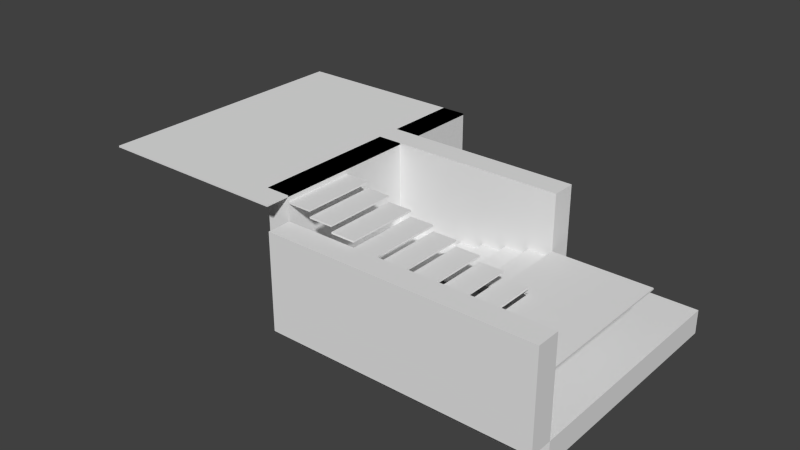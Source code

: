 # Source: Test2.blend  (saved by Blender 2.72.0; exported with 4.5.12 LTS)
import bpy
from mathutils import Matrix  # noqa: F401  (used for matrix-valued properties, if any)

bpy.ops.wm.read_factory_settings(use_empty=True)
scene = bpy.context.scene
scene.name = 'Scene'

# ---- collections
col_collection_1 = bpy.data.collections.new('Collection 1'); scene.collection.children.link(col_collection_1)
col_collection_1.hide_render = True
col_collection_1.hide_viewport = True
col_collection_2 = bpy.data.collections.new('Collection 2'); scene.collection.children.link(col_collection_2)

# ---- materials (node trees are filled in below, after node groups)
mat_material = bpy.data.materials.new('Material')
mat_material.alpha_threshold = 0.0
mat_material.use_transparent_shadow = False
mat_material.roughness = 0.5
mat_material.line_color = (0.0, 0.0, 0.0, 1.0)

# ---- material node trees

# ---- world
world_world = bpy.data.worlds.new('World'); scene.world = world_world
world_world.color = (0.05088, 0.05088, 0.05088)
world_world.use_sun_shadow = False
world_world.sun_shadow_jitter_overblur = 0.0
world_world.cycles.sampling_method = 'MANUAL'
world_world.cycles.sample_map_resolution = 256

# ---- meshes
me_cube_003 = bpy.data.meshes.new('Cube.003')
me_cube_003.from_pydata([(0.0, 2.0, 1.5), (0.0, 2.0, 1.75), (0.0, -1.0, 1.5), (0.0, -1.0, 1.75), (-1.0, 2.0, 1.5), (-1.0, 2.0, 1.75), (-1.0, -1.0, 1.5), (-1.0, -1.0, 1.75), (-1.0, 2.0, 1.75), (-1.0, 2.0, 2.0), (-1.0, -1.0, 1.75), (-1.0, -1.0, 2.0), (-2.0, 2.0, 1.75), (-2.0, 2.0, 2.0), (-2.0, -1.0, 1.75), (-2.0, -1.0, 2.0), (-2.0, 2.0, 2.0), (-2.0, 2.0, 2.25), (-2.0, -1.0, 2.0), (-2.0, -1.0, 2.25), (-3.0, 2.0, 2.0), (-3.0, 2.0, 2.25), (-3.0, -1.0, 2.0), (-3.0, -1.0, 2.25), (-3.0, 2.0, 2.25), (-3.0, 2.0, 2.5), (-3.0, -1.0, 2.25), (-3.0, -1.0, 2.5), (-4.0, 2.0, 2.25), (-4.0, 2.0, 2.5), (-4.0, -1.0, 2.25), (-4.0, -1.0, 2.5), (-4.0, 2.0, 2.5), (-4.0, 2.0, 2.75), (-4.0, -1.0, 2.5), (-4.0, -1.0, 2.75), (-5.0, 2.0, 2.5), (-5.0, 2.0, 2.75), (-5.0, -1.0, 2.5), (-5.0, -1.0, 2.75), (-5.0, 2.0, 2.75), (-5.0, 2.0, 3.0), (-5.0, -1.0, 2.75), (-5.0, -1.0, 3.0), (-6.0, 2.0, 2.75), (-6.0, 2.0, 3.0), (-6.0, -1.0, 2.75), (-6.0, -1.0, 3.0), (-6.0, 2.0, 3.0), (-6.0, 2.0, 3.25), (-6.0, -1.0, 3.0), (-6.0, -1.0, 3.25), (-7.0, 2.0, 3.0), (-7.0, 2.0, 3.25), (-7.0, -1.0, 3.0), (-7.0, -1.0, 3.25), (-7.0, 2.0, 3.25), (-7.0, 2.0, 3.5), (-7.0, -1.0, 3.25), (-7.0, -1.0, 3.5), (-8.0, 2.0, 3.25), (-8.0, 2.0, 3.5), (-8.0, -1.0, 3.25), (-8.0, -1.0, 3.5), (-8.0, 2.0, 3.5), (-8.0, 2.0, 3.75), (-8.0, -1.0, 3.5), (-8.0, -1.0, 3.75), (-9.0, 2.0, 3.5), (-9.0, 2.0, 3.75), (-9.0, -1.0, 3.5), (-9.0, -1.0, 3.75), (-9.0, 2.0, 3.75), (-9.0, 2.0, 4.0), (-9.0, -1.0, 3.75), (-9.0, -1.0, 4.0), (-10.0, 2.0, 3.75), (-10.0, 2.0, 4.0), (-10.0, -1.0, 3.75), (-10.0, -1.0, 4.0), (-7.0, 2.0, 0.25), (-6.0, 2.0, 0.25), (-7.0, 2.0, 0.5), (-6.0, 2.0, 0.5), (-7.0, 5.0, 0.25), (-7.0, 5.0, 0.5), (-6.0, 2.0, 0.25), (-6.0, 2.0, 0.5), (-6.0, 5.0, 0.25), (-6.0, 5.0, 0.5), (-6.0, 2.0, 0.5), (-5.0, 2.0, 0.5), (-6.0, 2.0, 0.75), (-5.0, 2.0, 0.75), (-6.0, 5.0, 0.5), (-6.0, 5.0, 0.75), (-5.0, 2.0, 0.5), (-5.0, 2.0, 0.75), (-5.0, 5.0, 0.5), (-5.0, 5.0, 0.75), (-5.0, 2.0, 0.75), (-4.0, 2.0, 0.75), (-5.0, 2.0, 1.0), (-4.0, 2.0, 1.0), (-5.0, 5.0, 0.75), (-5.0, 5.0, 1.0), (-4.0, 2.0, 0.75), (-4.0, 2.0, 1.0), (-4.0, 5.0, 0.75), (-4.0, 5.0, 1.0), (-4.0, 2.0, 1.0), (-3.0, 2.0, 1.0), (-4.0, 2.0, 1.25), (-3.0, 2.0, 1.25), (-4.0, 5.0, 1.0), (-4.0, 5.0, 1.25), (-3.0, 2.0, 1.0), (-3.0, 2.0, 1.25), (-3.0, 5.0, 1.0), (-3.0, 5.0, 1.25), (-3.0, 2.0, 1.25), (-2.0, 2.0, 1.25), (-3.0, 2.0, 1.5), (-2.0, 2.0, 1.5), (-3.0, 5.0, 1.25), (-3.0, 5.0, 1.5), (-2.0, 2.0, 1.25), (-2.0, 2.0, 1.5), (-2.0, 5.0, 1.25), (-2.0, 5.0, 1.5), (-2.0, 2.0, 1.5), (-1.0, 2.0, 1.5), (-2.0, 2.0, 1.75), (-1.0, 2.0, 1.75), (-2.0, 5.0, 1.5), (-2.0, 5.0, 1.75), (-1.0, 2.0, 1.5), (-1.0, 2.0, 1.75), (-1.0, 5.0, 1.5), (-1.0, 5.0, 1.75), (2.0, 2.0, 1.5), (2.0, 2.0, 1.75), (2.0, 5.0, 1.5), (2.0, 5.0, 1.75), (-1.0, -1.0, 1.5), (-1.0, -1.0, 1.75), (2.0, -1.0, 1.5), (2.0, -1.0, 1.75), (-2.0, 5.0, -2.0), (-2.0, -1.0, -2.0), (-9.0, -1.0, -2.0), (-9.0, 5.0, -2.0), (-2.0, 5.0, -1.0), (-2.0, -1.0, -1.0), (-9.0, -1.0, -1.0), (-9.0, 5.0, -1.0), (-2.0, 6.0, -2.0), (-9.0, 6.0, -2.0), (-2.0, 6.0, -1.0), (-9.0, 6.0, -1.0), (-2.0, 9.0, -2.0), (-9.0, 9.0, -2.0), (-2.0, 9.0, -1.0), (-9.0, 9.0, -1.0), (-2.0, 5.0, 3.0), (-9.0, 5.0, 3.0), (-2.0, 6.0, 3.0), (-9.0, 6.0, 3.0), (-2.0, 5.0, -2.0), (-2.0, -1.0, -2.0), (-2.0, 5.0, -1.0), (-2.0, -1.0, -1.0), (-2.0, 6.0, -2.0), (-2.0, 6.0, -1.0), (-2.0, 9.0, -2.0), (-2.0, 9.0, -1.0), (-2.0, 5.0, 3.0), (-2.0, 6.0, 3.0), (2.0, 5.0, -2.0), (2.0, -1.0, -2.0), (2.0, 5.0, -1.0), (2.0, -1.0, -1.0), (2.0, 6.0, -2.0), (2.0, 6.0, -1.0), (2.0, 9.0, -2.0), (2.0, 9.0, -1.0), (-10.0, -1.0, -2.0), (-10.0, 5.0, -2.0), (-10.0, -1.0, -1.0), (-10.0, 5.0, -1.0), (-10.0, 6.0, -2.0), (-10.0, 6.0, -1.0), (-10.0, 9.0, -2.0), (-10.0, 9.0, -1.0), (-10.0, 5.0, 3.0), (-10.0, 6.0, 3.0), (-9.0, -1.0, 3.0), (-9.0, 5.0, 3.0), (-9.0, 6.0, 3.0), (-9.0, 9.0, 3.0), (-10.0, -1.0, 3.0), (-10.0, 5.0, 3.0), (-10.0, 6.0, 3.0), (-10.0, 9.0, 3.0), (-2.0, -2.0, -2.0), (-9.0, -2.0, -2.0), (-2.0, -2.0, -1.0), (-9.0, -2.0, -1.0), (-10.0, -2.0, -2.0), (-10.0, -2.0, -1.0), (-9.0, -2.0, 3.0), (-10.0, -2.0, 3.0), (-2.0, -2.0, -2.0), (-2.0, -2.0, -1.0), (2.0, -2.0, -2.0), (2.0, -2.0, -1.0), (-2.0, 5.0, 4.0), (-9.0, 5.0, 4.0), (-2.0, 6.0, 4.0), (-9.0, 6.0, 4.0), (-10.0, 5.0, 4.0), (-10.0, 6.0, 4.0), (-9.0, -1.0, 4.0), (-9.0, 5.0, 4.0), (-9.0, 6.0, 4.0), (-9.0, 9.0, 4.0), (-10.0, -1.0, 4.0), (-10.0, 5.0, 4.0), (-10.0, 6.0, 4.0), (-10.0, 9.0, 4.0), (-9.0, -2.0, 4.0), (-10.0, -2.0, 4.0), (-16.0, 5.0, 3.0), (-16.0, 6.0, 3.0), (-16.0, -1.0, 3.0), (-16.0, 5.0, 3.0), (-16.0, 6.0, 3.0), (-16.0, 9.0, 3.0), (-16.0, -2.0, 3.0), (-16.0, 5.0, 4.0), (-16.0, 6.0, 4.0), (-16.0, -1.0, 4.0), (-16.0, 5.0, 4.0), (-16.0, 6.0, 4.0), (-16.0, 9.0, 4.0), (-16.0, -2.0, 4.0), (-17.0, 5.0, 3.0), (-17.0, 6.0, 3.0), (-17.0, -1.0, 3.0), (-17.0, 5.0, 3.0), (-17.0, 6.0, 3.0), (-17.0, 9.0, 3.0), (-17.0, -2.0, 3.0), (-17.0, 5.0, 4.0), (-17.0, 6.0, 4.0), (-17.0, -1.0, 4.0), (-17.0, 5.0, 4.0), (-17.0, 6.0, 4.0), (-17.0, 9.0, 4.0), (-17.0, -2.0, 4.0), (-16.0, 5.0, 3.0), (-16.0, 6.0, 3.0), (-16.0, -1.0, 3.0), (-16.0, 5.0, 3.0), (-16.0, 6.0, 3.0), (-16.0, 9.0, 3.0), (-16.0, -2.0, 3.0), (-17.0, 5.0, 3.0), (-17.0, 6.0, 3.0), (-17.0, -1.0, 3.0), (-17.0, 5.0, 3.0), (-17.0, 6.0, 3.0), (-17.0, 9.0, 3.0), (-17.0, -2.0, 3.0), (-2.0, -1.0, -1.0), (-2.0, -1.0, 3.0), (-2.0, -2.0, -1.0), (-2.0, -2.0, 3.0), (2.0, -1.0, -1.0), (2.0, -1.0, 3.0), (2.0, -2.0, -1.0), (2.0, -2.0, 3.0), (-2.0, -1.0, -1.0), (-2.0, 2.0, -1.0), (-1.0, 2.0, -1.0), (-1.0, -1.0, -1.0), (-2.0, -1.0, -0.75), (-2.0, 2.0, -0.75), (-1.0, 2.0, -0.75), (-1.0, -1.0, -0.75), (-3.0, -1.0, -0.75), (-3.0, 2.0, -0.75), (-2.0, 2.0, -0.75), (-2.0, -1.0, -0.75), (-3.0, -1.0, -0.5), (-3.0, 2.0, -0.5), (-2.0, 2.0, -0.5), (-2.0, -1.0, -0.5), (-4.0, -1.0, -0.5), (-4.0, 2.0, -0.5), (-3.0, 2.0, -0.5), (-3.0, -1.0, -0.5), (-4.0, -1.0, -0.25), (-4.0, 2.0, -0.25), (-3.0, 2.0, -0.25), (-3.0, -1.0, -0.25), (-5.0, -1.0, -0.25), (-5.0, 2.0, -0.25), (-4.0, 2.0, -0.25), (-4.0, -1.0, -0.25), (-5.0, -1.0, 0.0), (-5.0, 2.0, 0.0), (-4.0, 2.0, 0.0), (-4.0, -1.0, 0.0), (-6.0, -1.0, 0.0), (-6.0, 2.0, 0.0), (-5.0, 2.0, 0.0), (-5.0, -1.0, 0.0), (-6.0, -1.0, 0.25), (-6.0, 2.0, 0.25), (-5.0, 2.0, 0.25), (-5.0, -1.0, 0.25), (-7.0, -1.0, 0.25), (-7.0, 2.0, 0.25), (-6.0, 2.0, 0.25), (-6.0, -1.0, 0.25), (-7.0, -1.0, 0.5), (-7.0, 2.0, 0.5), (-6.0, 2.0, 0.5), (-6.0, -1.0, 0.5), (-9.0, -1.0, 0.25), (-9.0, 2.0, 0.25), (-9.0, -1.0, 0.5), (-9.0, 2.0, 0.5), (-7.0, 5.0, 0.25), (-7.0, 5.0, 0.5), (-9.0, 5.0, 0.25), (-9.0, 5.0, 0.5), (-6.0, 2.0, 0.25), (-6.0, 2.0, 0.5), (-2.0, -1.0, -1.0), (-2.0, 2.0, -1.0), (-1.0, 2.0, -1.0), (-1.0, -1.0, -1.0), (-1.0, 2.0, -0.75), (-1.0, -1.0, -0.75), (-2.0, 2.0, -0.75), (-2.0, -1.0, -0.75)], [(347, 346)], [(3, 1, 5, 7), (5, 4, 6, 7), (0, 2, 6, 4), (2, 3, 7, 6), (1, 0, 4, 5), (0, 1, 3, 2), (11, 9, 13, 15), (13, 12, 14, 15), (8, 10, 14, 12), (10, 11, 15, 14), (9, 8, 12, 13), (8, 9, 11, 10), (19, 17, 21, 23), (21, 20, 22, 23), (16, 18, 22, 20), (18, 19, 23, 22), (17, 16, 20, 21), (16, 17, 19, 18), (27, 25, 29, 31), (29, 28, 30, 31), (24, 26, 30, 28), (26, 27, 31, 30), (25, 24, 28, 29), (24, 25, 27, 26), (35, 33, 37, 39), (37, 36, 38, 39), (32, 34, 38, 36), (34, 35, 39, 38), (33, 32, 36, 37), (32, 33, 35, 34), (43, 41, 45, 47), (45, 44, 46, 47), (40, 42, 46, 44), (42, 43, 47, 46), (41, 40, 44, 45), (40, 41, 43, 42), (51, 49, 53, 55), (53, 52, 54, 55), (48, 50, 54, 52), (50, 51, 55, 54), (49, 48, 52, 53), (48, 49, 51, 50), (59, 57, 61, 63), (61, 60, 62, 63), (56, 58, 62, 60), (58, 59, 63, 62), (57, 56, 60, 61), (56, 57, 59, 58), (67, 65, 69, 71), (69, 68, 70, 71), (64, 66, 70, 68), (66, 67, 71, 70), (65, 64, 68, 69), (64, 65, 67, 66), (75, 73, 77, 79), (77, 76, 78, 79), (72, 74, 78, 76), (74, 75, 79, 78), (73, 72, 76, 77), (72, 73, 75, 74), (82, 83, 81, 80), (87, 86, 88, 89), (80, 84, 88, 86), (85, 82, 87, 89), (84, 85, 89, 88), (80, 84, 85, 82), (92, 93, 91, 90), (97, 96, 98, 99), (90, 94, 98, 96), (95, 92, 97, 99), (94, 95, 99, 98), (90, 94, 95, 92), (102, 103, 101, 100), (107, 106, 108, 109), (100, 104, 108, 106), (105, 102, 107, 109), (104, 105, 109, 108), (100, 104, 105, 102), (112, 113, 111, 110), (117, 116, 118, 119), (110, 114, 118, 116), (115, 112, 117, 119), (114, 115, 119, 118), (110, 114, 115, 112), (122, 123, 121, 120), (127, 126, 128, 129), (120, 124, 128, 126), (125, 122, 127, 129), (124, 125, 129, 128), (120, 124, 125, 122), (132, 133, 131, 130), (136, 138, 142, 140), (130, 134, 138, 136), (135, 132, 137, 139), (134, 135, 139, 138), (130, 134, 135, 132), (141, 140, 142, 143), (139, 137, 141, 143), (138, 139, 143, 142), (140, 141, 147, 146), (145, 144, 146, 147), (136, 140, 146, 144), (141, 137, 145, 147), (148, 149, 150, 151), (152, 155, 154, 153), (162, 158, 173, 175), (149, 153, 206, 204), (155, 165, 194, 189), (148, 151, 157, 156), (159, 158, 162, 163), (158, 159, 167, 166), (153, 154, 207, 206), (148, 156, 172, 168), (162, 160, 161, 163), (154, 155, 197, 196), (160, 162, 175, 174), (156, 157, 161, 160), (194, 165, 217, 220), (166, 164, 176, 177), (155, 152, 164, 165), (161, 157, 190, 192), (172, 174, 184, 182), (169, 168, 178, 179), (168, 172, 182, 178), (170, 173, 177, 176), (149, 148, 168, 169), (164, 152, 170, 176), (153, 149, 169, 171), (152, 153, 171, 170), (158, 166, 177, 173), (156, 160, 174, 172), (178, 180, 181, 179), (180, 178, 182, 183), (183, 182, 184, 185), (175, 173, 183, 185), (170, 171, 181, 180), (174, 175, 185, 184), (181, 171, 213, 215), (173, 170, 180, 183), (186, 188, 189, 187), (187, 189, 191, 190), (190, 191, 193, 192), (191, 189, 194, 195), (198, 199, 225, 224), (151, 150, 186, 187), (163, 193, 203, 199), (167, 159, 191, 195), (163, 161, 192, 193), (157, 151, 187, 190), (202, 198, 224, 228), (201, 200, 234, 235), (191, 159, 198, 202), (155, 189, 201, 197), (193, 191, 202, 203), (189, 188, 200, 201), (159, 163, 199, 198), (186, 150, 205, 208), (204, 206, 207, 205), (205, 207, 209, 208), (209, 207, 210, 211), (188, 186, 208, 209), (150, 149, 204, 205), (200, 188, 209, 211), (210, 207, 276, 277), (203, 202, 236, 237), (213, 212, 214, 215), (169, 179, 214, 212), (179, 181, 215, 214), (171, 169, 212, 213), (217, 216, 218, 219), (217, 219, 221, 220), (222, 223, 227, 226), (222, 226, 231, 230), (210, 196, 222, 230), (199, 203, 229, 225), (220, 221, 240, 239), (211, 210, 230, 231), (164, 166, 218, 216), (165, 164, 216, 217), (167, 195, 221, 219), (211, 231, 245, 238), (197, 201, 227, 223), (196, 197, 223, 222), (166, 167, 219, 218), (238, 245, 259, 252), (240, 233, 247, 254), (241, 242, 256, 255), (236, 243, 257, 250), (194, 220, 239, 232), (227, 201, 235, 242), (229, 203, 237, 244), (231, 226, 241, 245), (228, 229, 244, 243), (202, 228, 243, 236), (226, 227, 242, 241), (200, 211, 238, 234), (221, 195, 233, 240), (195, 194, 232, 233), (248, 252, 259, 255), (247, 246, 253, 254), (249, 248, 255, 256), (251, 250, 257, 258), (239, 240, 254, 253), (248, 249, 270, 269), (232, 246, 267, 260), (232, 239, 253, 246), (242, 235, 249, 256), (245, 241, 255, 259), (250, 251, 272, 271), (244, 237, 251, 258), (243, 244, 258, 257), (247, 233, 261, 268), (261, 260, 267, 268), (262, 266, 273, 269), (265, 264, 271, 272), (263, 262, 269, 270), (233, 232, 260, 261), (236, 250, 271, 264), (234, 238, 266, 262), (251, 237, 265, 272), (246, 247, 268, 267), (237, 236, 264, 265), (249, 235, 263, 270), (238, 252, 273, 266), (252, 248, 269, 273), (235, 234, 262, 263), (275, 277, 281, 279), (207, 154, 274, 276), (196, 210, 277, 275), (154, 196, 275, 274), (278, 279, 281, 280), (276, 274, 278, 280), (277, 276, 280, 281), (274, 275, 279, 278), (286, 287, 283, 282), (287, 288, 284, 283), (288, 289, 285, 284), (289, 286, 282, 285), (282, 283, 284, 285), (289, 288, 287, 286), (294, 295, 291, 290), (295, 296, 292, 291), (296, 297, 293, 292), (297, 294, 290, 293), (290, 291, 292, 293), (297, 296, 295, 294), (302, 303, 299, 298), (303, 304, 300, 299), (304, 305, 301, 300), (305, 302, 298, 301), (298, 299, 300, 301), (305, 304, 303, 302), (310, 311, 307, 306), (311, 312, 308, 307), (312, 313, 309, 308), (313, 310, 306, 309), (306, 307, 308, 309), (313, 312, 311, 310), (318, 319, 315, 314), (319, 320, 316, 315), (320, 321, 317, 316), (321, 318, 314, 317), (314, 315, 316, 317), (321, 320, 319, 318), (323, 322, 330, 331), (328, 329, 325, 324), (329, 326, 322, 325), (322, 323, 324, 325), (329, 328, 327, 326), (332, 333, 331, 330), (333, 327, 335, 337), (326, 327, 333, 332), (322, 326, 332, 330), (335, 334, 336, 337), (327, 323, 338, 339), (323, 331, 336, 334), (331, 333, 337, 336), (224, 225, 229, 228), (344, 345, 343, 342), (340, 341, 342, 343)])
_uv = me_cube_003.uv_layers.new(name='UVMap')
_uv.uv.foreach_set('vector', [0.0, 0.5, 0.0, 2.0, -0.5, 2.0, -0.5, 0.5, 0.0, 0.375, 0.0, 0.25, -1.5, 0.25, -1.5, 0.375, 0.0, 0.0, 0.0, -1.5, -0.5, -1.5, -0.5, 0.0, 0.0, 0.25, 0.0, 0.375, -0.5, 0.375, -0.5, 0.25, 0.0, 0.375, 0.0, 0.25, -0.5, 0.25, -0.5, 0.375, 0.0, 0.25, 0.0, 0.375, -1.5, 0.375, -1.5, 0.25, 0.5, 0.5, 0.5, 2.0, 0.0, 2.0, 0.0, 0.5, 0.0, 0.5, 0.0, 0.375, -1.5, 0.375, -1.5, 0.5, 0.5, 0.0, 0.5, -1.5, 0.0, -1.5, 0.0, 0.0, 0.5, 0.375, 0.5, 0.5, 0.0, 0.5, 0.0, 0.375, 0.5, 0.5, 0.5, 0.375, 0.0, 0.375, 0.0, 0.5, 0.0, 0.375, 0.0, 0.5, -1.5, 0.5, -1.5, 0.375, 0.0, 0.5, 0.0, 2.0, -0.5, 2.0, -0.5, 0.5, 0.0, 0.625, 0.0, 0.5, -1.5, 0.5, -1.5, 0.625, 0.0, 0.0, 0.0, -1.5, -0.5, -1.5, -0.5, 0.0, 0.0, 0.5, 0.0, 0.625, -0.5, 0.625, -0.5, 0.5, 0.0, 0.625, 0.0, 0.5, -0.5, 0.5, -0.5, 0.625, 0.0, 0.5, 0.0, 0.625, -1.5, 0.625, -1.5, 0.5, 0.5, 0.5, 0.5, 2.0, 0.0, 2.0, 0.0, 0.5, 0.0, 0.75, 0.0, 0.625, -1.5, 0.625, -1.5, 0.75, 0.5, 0.0, 0.5, -1.5, 0.0, -1.5, 0.0, 0.0, 0.5, 0.625, 0.5, 0.75, 0.0, 0.75, 0.0, 0.625, 0.5, 0.75, 0.5, 0.625, 0.0, 0.625, 0.0, 0.75, 0.0, 0.625, 0.0, 0.75, -1.5, 0.75, -1.5, 0.625, 0.0, 0.5, 0.0, 2.0, -0.5, 2.0, -0.5, 0.5, 0.0, 0.875, 0.0, 0.75, -1.5, 0.75, -1.5, 0.875, 0.0, 0.0, 0.0, -1.5, -0.5, -1.5, -0.5, 0.0, 0.0, 0.75, 0.0, 0.875, -0.5, 0.875, -0.5, 0.75, 0.0, 0.875, 0.0, 0.75, -0.5, 0.75, -0.5, 0.875, 0.0, 0.75, 0.0, 0.875, -1.5, 0.875, -1.5, 0.75, 0.5, 0.5, 0.5, 2.0, 0.0, 2.0, 0.0, 0.5, 0.0, 0.0, 0.0, -0.125, -1.5, -0.125, -1.5, 0.0, 0.5, 0.0, 0.5, -1.5, 0.0, -1.5, 0.0, 0.0, 0.5, 0.875, 0.5, 1.0, 0.0, 1.0, 0.0, 0.875, 0.5, 0.0, 0.5, -0.125, 0.0, -0.125, 0.0, 0.0, 0.0, 0.875, 0.0, 1.0, -1.5, 1.0, -1.5, 0.875, 0.0, 0.5, 0.0, 2.0, -0.5, 2.0, -0.5, 0.5, 0.0, 0.125, 0.0, 0.0, -1.5, 0.0, -1.5, 0.125, 0.0, 0.0, 0.0, -1.5, -0.5, -1.5, -0.5, 0.0, 0.0, 0.0, 0.0, 0.125, -0.5, 0.125, -0.5, 0.0, 0.0, 0.125, 0.0, 0.0, -0.5, 0.0, -0.5, 0.125, 0.0, 0.0, 0.0, 0.125, -1.5, 0.125, -1.5, 0.0, 0.5, 0.5, 0.5, 2.0, 0.0, 2.0, 0.0, 0.5, 0.0, 0.25, 0.0, 0.125, -1.5, 0.125, -1.5, 0.25, 0.5, 0.0, 0.5, -1.5, 0.0, -1.5, 0.0, 0.0, 0.5, 0.125, 0.5, 0.25, 0.0, 0.25, 0.0, 0.125, 0.5, 0.25, 0.5, 0.125, 0.0, 0.125, 0.0, 0.25, 0.0, 0.125, 0.0, 0.25, -1.5, 0.25, -1.5, 0.125, 0.0, 0.5, 0.0, 2.0, -0.5, 2.0, -0.5, 0.5, 0.0, 0.375, 0.0, 0.25, -1.5, 0.25, -1.5, 0.375, 0.0, 0.0, 0.0, -1.5, -0.5, -1.5, -0.5, 0.0, 0.0, 0.25, 0.0, 0.375, -0.5, 0.375, -0.5, 0.25, 0.0, 0.375, 0.0, 0.25, -0.5, 0.25, -0.5, 0.375, 0.0, 0.25, 0.0, 0.375, -1.5, 0.375, -1.5, 0.25, 0.5, 0.5, 0.5, 2.0, 0.0, 2.0, 0.0, 0.5, 0.0, 0.5, 0.0, 0.375, -1.5, 0.375, -1.5, 0.5, 0.5, 0.0, 0.5, -1.5, 0.0, -1.5, 0.0, 0.0, 0.5, 0.375, 0.5, 0.5, 0.0, 0.5, 0.0, 0.375, 0.5, 0.5, 0.5, 0.375, 0.0, 0.375, 0.0, 0.5, 0.0, 0.375, 0.0, 0.5, -1.5, 0.5, -1.5, 0.375, 0.5, 0.75, 1.0, 0.75, 1.0, 0.625, 0.5, 0.625, 0.0, 0.75, 0.0, 0.625, 1.5, 0.625, 1.5, 0.75, 0.5, 0.0, 0.5, 1.5, 1.0, 1.5, 1.0, 0.0, 0.5, 0.5, 0.5, -1.0, 1.0, -1.0, 1.0, 0.5, 0.5, 0.625, 0.5, 0.75, 1.0, 0.75, 1.0, 0.625, 0.0, 0.625, 1.5, 0.625, 1.5, 0.75, 0.0, 0.75, 0.0, 0.875, 0.5, 0.875, 0.5, 0.75, 0.0, 0.75, 0.0, 0.875, 0.0, 0.75, 1.5, 0.75, 1.5, 0.875, 0.0, 0.0, 0.0, 1.5, 0.5, 1.5, 0.5, 0.0, 0.0, 0.5, 0.0, -1.0, 0.5, -1.0, 0.5, 0.5, 0.0, 0.75, 0.0, 0.875, 0.5, 0.875, 0.5, 0.75, 0.0, 0.75, 1.5, 0.75, 1.5, 0.875, 0.0, 0.875, 0.5, 0.0, 1.0, 0.0, 1.0, -0.125, 0.5, -0.125, 0.0, 0.0, 0.0, -0.125, 1.5, -0.125, 1.5, 0.0, 0.5, 0.0, 0.5, 1.5, 1.0, 1.5, 1.0, 0.0, 0.5, 0.5, 0.5, -1.0, 1.0, -1.0, 1.0, 0.5, 0.5, 0.875, 0.5, 1.0, 1.0, 1.0, 1.0, 0.875, 0.0, 0.875, 1.5, 0.875, 1.5, 1.0, 0.0, 1.0, 0.0, 0.125, 0.5, 0.125, 0.5, 0.0, 0.0, 0.0, 0.0, 0.125, 0.0, 0.0, 1.5, 0.0, 1.5, 0.125, 0.0, 0.0, 0.0, 1.5, 0.5, 1.5, 0.5, 0.0, 0.0, 0.5, 0.0, -1.0, 0.5, -1.0, 0.5, 0.5, 0.0, 0.0, 0.0, 0.125, 0.5, 0.125, 0.5, 0.0, 0.0, 0.0, 1.5, 0.0, 1.5, 0.125, 0.0, 0.125, 0.5, 0.25, 1.0, 0.25, 1.0, 0.125, 0.5, 0.125, 0.0, 0.25, 0.0, 0.125, 1.5, 0.125, 1.5, 0.25, 0.5, 0.0, 0.5, 1.5, 1.0, 1.5, 1.0, 0.0, 0.5, 0.5, 0.5, -1.0, 1.0, -1.0, 1.0, 0.5, 0.5, 0.125, 0.5, 0.25, 1.0, 0.25, 1.0, 0.125, 0.0, 0.125, 1.5, 0.125, 1.5, 0.25, 0.0, 0.25, 0.0, 0.375, 0.5, 0.375, 0.5, 0.25, 0.0, 0.25, 0.5, 0.0, 0.5, 1.5, 2.0, 1.5, 2.0, 0.0, 0.0, 0.0, 0.0, 1.5, 0.5, 1.5, 0.5, 0.0, 0.0, 0.5, 0.0, -1.0, 0.5, -1.0, 0.5, 0.5, 0.0, 0.25, 0.0, 0.375, 0.5, 0.375, 0.5, 0.25, 0.0, 0.25, 1.5, 0.25, 1.5, 0.375, 0.0, 0.375, 0.0, 0.375, 0.0, 0.25, 1.5, 0.25, 1.5, 0.375, 0.5, 0.5, 0.5, -1.0, 2.0, -1.0, 2.0, 0.5, 0.5, 0.25, 0.5, 0.375, 2.0, 0.375, 2.0, 0.25, 0.0, 0.25, 0.0, 0.375, -1.5, 0.375, -1.5, 0.25, 0.5, 0.375, 0.5, 0.25, 2.0, 0.25, 2.0, 0.375, 0.5, 0.0, 2.0, 0.0, 2.0, -1.5, 0.5, -1.5, 0.0, 0.0, -1.5, 0.0, -1.5, -1.5, 0.0, -1.5, 0.0, 0.5, 0.0, -2.5, -3.5, -2.5, -3.5, 0.5, 2.384e-07, 0.5, -3.5, 0.5, -3.5, -2.5, -3.576e-07, -2.5, 2.384e-07, 0.5, 2.384e-07, -1.0, 2.384e-07, -1.0, 2.384e-07, 0.5, 0.5, 0.5, 0.5, 1.0, -2.384e-07, 1.0, 0.0, 0.5, 0.5, 0.0, 0.5, 2.0, 0.0, 2.0, 0.0, 0.0, 0.0, 0.5, -3.5, 0.5, -3.5, 1.0, 0.0, 1.0, 0.5, 0.0, 4.0, -2.384e-07, 4.0, 1.5, 0.5, 1.5, 2.384e-07, 2.384e-07, -3.5, 2.384e-07, -3.5, 2.0, 2.384e-07, 2.0, 1.0, 0.5, -2.5, 0.5, -2.5, 2.384e-07, 1.0, -2.384e-07, 0.0, 0.5, 0.0, 1.0, 0.0, 1.0, 0.0, 0.5, 2.384e-07, 9.537e-07, 0.0, -0.5, -3.5, -0.5, -3.5, 9.537e-07, 0.5, 0.0, 3.5, 0.0, 3.5, 2.0, 0.5, 2.0, 0.0, 0.5, 2.384e-07, 0.5, 2.384e-07, 0.5, 0.0, 0.5, 0.0, 0.0, -3.5, 2.384e-07, -3.5, 1.5, 0.0, 1.5, 0.0, 0.0, 0.5, 0.0, 0.5, 0.5, 0.0, 0.5, 2.384e-07, 1.0, 2.384e-07, 0.5, 2.384e-07, 0.5, 2.384e-07, 1.0, 0.5, 0.0, 4.0, 0.0, 4.0, 2.0, 0.5, 2.0, 0.5, 0.5, 0.5, -1.0, 0.0, -1.0, 0.0, 0.5, 0.0, 0.0, 0.0, 1.5, 2.0, 1.5, 2.0, 0.0, 0.0, 0.5, 0.0, 3.5, 2.0, 3.5, 2.0, 0.5, 0.0, 0.5, 0.0, 1.0, 2.0, 1.0, 2.0, 0.5, 0.5, 0.0, 1.0, 2.384e-07, 1.0, 2.0, 0.5, 2.0, 0.0, 0.5, 0.0, 3.5, 0.0, 3.5, 0.0, 0.5, 2.384e-07, 0.5, 2.384e-07, 0.5, 2.384e-07, 0.5, 2.384e-07, 0.5, 1.0, 0.5, 1.0, 0.5, 1.0, 0.5, 1.0, 0.5, 2.384e-07, 0.5, -3.576e-07, -2.5, -3.576e-07, -2.5, 2.384e-07, 0.5, 2.384e-07, 1.0, 2.384e-07, 1.0, 2.384e-07, 1.0, 2.384e-07, 1.0, 0.0, 0.0, 0.0, 1.5, 0.0, 1.5, 0.0, 0.0, 0.5, 0.5, 0.5, 1.0, -2.5, 1.0, -2.5, 0.5, 0.5, 1.0, 0.5, 0.5, 1.0, 0.5, 1.0, 1.0, 1.0, 1.0, 1.0, 0.5, 2.5, 0.5, 2.5, 1.0, 2.384e-07, 0.5, 2.384e-07, -1.0, 2.0, -1.0, 2.0, 0.5, 2.384e-07, 0.5, -3.576e-07, -2.5, 2.0, -2.5, 2.0, 0.5, 0.0, 0.5, 2.384e-07, 1.0, 2.0, 1.0, 2.0, 0.5, 1.0, 0.5, -1.0, 0.5, -1.0, -2.384e-07, 1.0, -4.768e-07, 2.384e-07, 1.0, 2.384e-07, 0.5, 2.0, 0.5, 2.0, 1.0, 0.5, 0.5, 0.5, 1.0, 3.5, 1.0, 3.5, 0.5, 0.5, 0.5, 0.5, 1.0, 1.0, 1.0, 1.0, 0.5, 2.384e-07, 0.5, 0.0, 1.0, 1.5, 1.0, 1.5, 0.5, 0.0, 2.384e-07, -0.5, 0.0, -0.5, 2.0, -9.537e-07, 2.0, 1.0, 2.384e-07, 2.5, 9.537e-07, 2.5, 0.5, 1.0, 0.5, 0.5, 0.5, 0.5, -2.5, 0.0, -2.5, 0.0, 0.5, 0.5, 9.537e-07, 0.0, 9.537e-07, 0.0, 2.0, 0.5, 2.0, 0.5, 2.384e-07, 0.5, -2.0, 0.0, -2.0, 0.0, 2.384e-07, 0.5, 9.537e-07, 0.5, -0.5, 0.0, -0.5, 0.0, 9.537e-07, 0.5, 2.384e-07, 0.5, -0.5, 0.0, -0.5, 0.0, 2.384e-07, 0.0, 2.384e-07, 0.5, 2.384e-07, 0.5, 0.5, 0.0, 0.5, 0.0, 0.5, 0.0, -2.5, -3.0, -2.5, -3.0, 0.5, 0.0, 2.384e-07, 0.5, 2.384e-07, 0.5, 2.0, 0.0, 2.0, 0.5, 0.0, 0.0, 0.0, 0.0, 2.0, 0.5, 2.0, 0.5, 9.537e-07, -1.0, 2.384e-07, -1.0, 2.0, 0.5, 2.0, 0.5, 0.0, -2.5, 0.0, -2.5, 2.0, 0.5, 2.0, 0.0, 2.384e-07, 1.5, 9.537e-07, 1.5, 2.0, -4.768e-07, 2.0, 0.0, 0.5, 0.5, 0.5, 0.5, 0.0, 0.0, 0.0, 0.0, 0.5, -3.576e-07, 1.0, -3.5, 1.0, -3.5, 0.5, 0.5, 0.5, 0.5, 1.0, 0.0, 1.0, 0.0, 0.5, 0.0, 0.0, 0.5, 0.0, 0.5, 2.0, 0.0, 2.0, 0.5, 0.0, 0.5, -0.5, 0.0, -0.5, 2.384e-07, 0.0, 0.5, 0.5, 4.0, 0.5, 4.0, 0.0, 0.5, 0.0, 0.5, 0.0, 0.5, -2.0, 2.384e-07, -2.0, -2.384e-07, 0.0, 0.5, 0.0, 0.5, -2.0, 4.0, -2.0, 4.0, 0.0, 0.0, 0.5, 0.0, -1.0, -3.0, -1.0, -3.0, 0.5, 1.0, 1.0, 1.0, 0.5, 3.0, 0.5, 3.0, 1.0, 0.0, 0.5, 2.0, 0.5, 2.0, 0.0, 0.0, 0.0, 0.5, 0.5, 0.5, 1.0, -4.768e-07, 1.0, 0.0, 0.5, 0.5, 0.0, 0.5, -0.5, 0.0, -0.5, -2.384e-07, -3.576e-07, 0.5, 0.5, 4.0, 0.5, 4.0, 1.0, 0.5, 1.0, 0.5, 0.5, 0.5, 1.0, 0.0, 1.0, 0.0, 0.5, 0.5, 0.5, 0.5, 3.5, 0.0, 3.5, 0.0, 0.5, 0.5, 0.5, 0.0, 0.5, 0.0, -4.768e-07, 0.5, -4.768e-07, 1.0, 0.0, 1.5, 0.0, 1.5, 0.5, 1.0, 0.5, 0.5, 9.537e-07, 0.0, 9.537e-07, 0.0, 0.5, 0.5, 0.5, 0.0, 0.5, 0.0, 1.0, -3.0, 1.0, -3.0, 0.5, 0.0, 0.0, 0.5, 0.0, 0.5, 0.5, 0.0, 0.5, 0.5, 0.0, 1.0, 2.384e-07, 1.0, 0.5, 0.5, 0.5, 0.5, 0.0, 4.0, 0.0, 4.0, 0.5, 0.5, 0.5, 0.5, 2.384e-07, 0.0, 2.384e-07, 0.0, 0.5, 0.5, 0.5, 0.0, 0.0, 0.0, 0.5, -3.0, 0.5, -3.0, 0.0, 0.5, 0.0, 0.0, 0.0, 0.0, 0.5, 0.5, 0.5, 0.5, 0.0, 3.5, 0.0, 3.5, 0.5, 0.5, 0.5, 2.384e-07, 2.384e-07, -3.5, 2.384e-07, -3.5, 0.5, 2.384e-07, 0.5, 0.0, 0.0, 0.0, 0.5, -0.5, 0.5, -0.5, 0.0, 0.0, 0.5, 0.0, 2.384e-07, -0.5, 2.384e-07, -0.5, 0.5, 0.0, 0.5, 0.0, 3.5, -0.5, 3.5, -0.5, 0.5, 0.0, 2.384e-07, 0.0, 0.5, -0.5, 0.5, -0.5, 2.384e-07, 0.0, 0.0, 0.0, 0.5, -3.0, 0.5, -3.0, 0.0, 0.0, 0.5, 0.0, 0.0, -3.0, 0.0, -3.0, 0.5, 0.0, 0.5, 0.0, 9.537e-07, -3.0, 9.537e-07, -3.0, 0.5, 0.0, 1.0, 0.0, 1.5, -3.0, 1.5, -3.0, 1.0, 0.0, 1.0, 0.0, 2.5, -3.0, 2.5, -3.0, 1.0, 0.0, 2.384e-07, 0.0, 0.5, -3.0, 0.5, -3.0, 2.384e-07, 0.0, 0.5, 0.0, 3.5, -3.0, 3.5, -3.0, 0.5, 0.0, 0.5, 0.0, -2.384e-07, -3.0, -2.384e-07, -3.0, 0.5, 0.0, 0.5, 0.0, 2.384e-07, -3.0, 2.384e-07, -3.0, 0.5, 0.0, 1.0, 0.0, 0.5, -3.0, 0.5, -3.0, 1.0, 0.5, 0.0, -2.384e-07, 0.0, -4.768e-07, 0.5, 0.5, 0.5, 1.0, 2.384e-07, 0.5, 0.0, 0.5, 0.5, 1.0, 0.5, 0.5, 0.0, -2.5, 0.0, -2.5, 0.5, 0.5, 0.5, 0.5, 9.537e-07, -1.0, 2.384e-07, -1.0, 0.5, 0.5, 0.5, 0.0, 0.5, 0.0, 1.0, -0.5, 1.0, -0.5, 0.5, 0.5, 0.5, 0.5, 3.5, 0.5, 3.5, 0.5, 0.5, 0.0, 0.5, -0.5, 0.5, -0.5, 0.5, 0.0, 0.5, 0.0, 0.0, 0.0, 0.5, -0.5, 0.5, -0.5, 0.0, 0.0, 0.5, 0.0, 0.0, -0.5, 0.0, -0.5, 0.5, 0.0, 1.0, 0.0, 1.5, -0.5, 1.5, -0.5, 1.0, 0.5, 1.0, 0.5, 2.5, 0.5, 2.5, 0.5, 1.0, 0.0, 0.5, 0.0, 9.537e-07, -0.5, 9.537e-07, -0.5, 0.5, 0.0, 1.0, 0.0, 2.5, -0.5, 2.5, -0.5, 1.0, 0.5, 1.0, 1.0, 1.0, 1.0, 1.0, 0.5, 1.0, 0.0, 1.0, 0.0, 0.5, -0.5, 0.5, -0.5, 1.0, 0.0, 0.5, 0.0, -2.384e-07, -0.5, -2.384e-07, -0.5, 0.5, 0.0, 0.5, 0.0, -1.0, -0.5, -1.0, -0.5, 0.5, 0.0, 0.5, 0.0, -2.5, -0.5, -2.5, -0.5, 0.5, 0.0, 1.0, 0.0, 0.5, 0.0, 0.5, 0.0, 1.0, 0.0, 1.0, -0.5, 1.0, -0.5, 1.0, 0.0, 1.0, 0.0, 0.5, 0.0, -2.384e-07, 0.0, -2.384e-07, 0.0, 0.5, 0.5, 0.5, 1.0, 0.5, 1.0, 0.5, 0.5, 0.5, 0.5, 0.5, 0.5, 1.0, 0.5, 1.0, 0.5, 0.5, 0.0, 0.5, 0.0, -1.0, 0.0, -1.0, 0.0, 0.5, 0.5, 0.5, 1.0, 0.5, 1.0, 0.5, 0.5, 0.5, 0.0, 1.0, -0.5, 1.0, -0.5, 1.0, 0.0, 1.0, 0.5, 1.0, 0.5, 1.5, 0.5, 1.5, 0.5, 1.0, 0.0, 0.5, 0.0, -2.5, 0.0, -2.5, 0.0, 0.5, 0.0, 0.5, 0.0, -2.384e-07, 2.0, -2.384e-07, 2.0, 0.5, 0.5, 2.384e-07, 0.5, 0.5, 4.0, 0.5, 4.0, 2.384e-07, 0.5, 0.5, 0.5, -2.384e-07, 4.0, -2.384e-07, 4.0, 0.5, 0.5, 0.0, 0.5, 2.0, 4.0, 2.0, 4.0, 0.0, 0.5, 0.0, 0.5, 2.0, -2.384e-07, 2.0, 2.384e-07, 0.0, 0.0, 2.384e-07, 0.0, 0.5, 2.0, 0.5, 2.0, 2.384e-07, 0.0, 0.0, 0.0, -2.0, 2.0, -2.0, 2.0, 0.0, 0.0, 0.0, 0.0, 2.0, 2.0, 2.0, 2.0, 0.0, 0.5, 0.125, 2.0, 0.125, 2.0, 0.0, 0.5, 0.0, 0.0, 0.125, 0.5, 0.125, 0.5, 0.0, 0.0, 0.0, 0.0, 0.125, -1.5, 0.125, -1.5, 0.0, 0.0, 0.0, 0.5, 0.125, 0.0, 0.125, 0.0, 0.0, 0.5, 0.0, 0.0, 0.5, 0.0, 2.0, 0.5, 2.0, 0.5, 0.5, 0.5, 0.5, 0.5, 2.0, 0.0, 2.0, 0.0, 0.5, 0.5, 0.25, 2.0, 0.25, 2.0, 0.125, 0.5, 0.125, 0.5, 0.25, 1.0, 0.25, 1.0, 0.125, 0.5, 0.125, 0.0, 0.25, -1.5, 0.25, -1.5, 0.125, 0.0, 0.125, 0.0, 0.25, -0.5, 0.25, -0.5, 0.125, 0.0, 0.125, 0.5, 0.5, 0.5, 2.0, 1.0, 2.0, 1.0, 0.5, 0.0, 0.5, 0.0, 2.0, -0.5, 2.0, -0.5, 0.5, 0.5, 0.375, 2.0, 0.375, 2.0, 0.25, 0.5, 0.25, 0.0, 0.375, 0.5, 0.375, 0.5, 0.25, 0.0, 0.25, 0.0, 0.375, -1.5, 0.375, -1.5, 0.25, 0.0, 0.25, 0.5, 0.375, 0.0, 0.375, 0.0, 0.25, 0.5, 0.25, 0.0, 0.5, 0.0, 2.0, 0.5, 2.0, 0.5, 0.5, 0.5, 0.5, 0.5, 2.0, 0.0, 2.0, 0.0, 0.5, 0.5, 0.5, 2.0, 0.5, 2.0, 0.375, 0.5, 0.375, 0.5, 0.5, 1.0, 0.5, 1.0, 0.375, 0.5, 0.375, 0.0, 0.5, -1.5, 0.5, -1.5, 0.375, 0.0, 0.375, 0.0, 0.5, -0.5, 0.5, -0.5, 0.375, 0.0, 0.375, 0.5, 0.5, 0.5, 2.0, 1.0, 2.0, 1.0, 0.5, 0.0, 0.5, 0.0, 2.0, -0.5, 2.0, -0.5, 0.5, 0.5, 0.625, 2.0, 0.625, 2.0, 0.5, 0.5, 0.5, 0.0, 0.625, 0.5, 0.625, 0.5, 0.5, 0.0, 0.5, 0.0, 0.625, -1.5, 0.625, -1.5, 0.5, 0.0, 0.5, 0.5, 0.625, 0.0, 0.625, 0.0, 0.5, 0.5, 0.5, 0.0, 0.5, 0.0, 2.0, 0.5, 2.0, 0.5, 0.5, 0.5, 0.5, 0.5, 2.0, 0.0, 2.0, 0.0, 0.5, 0.5, 0.0, 0.5, -1.5, -0.5, -1.5, -0.5, 0.0, 0.0, 0.75, -1.5, 0.75, -1.5, 0.625, 0.0, 0.625, 0.0, 0.75, -0.5, 0.75, -0.5, 0.625, 0.0, 0.625, 0.5, 0.5, 0.5, 2.0, 1.0, 2.0, 1.0, 0.5, 0.0, 0.5, 0.0, 2.0, -0.5, 2.0, -0.5, 0.5, 0.5, 0.75, 2.0, 0.75, 2.0, 0.625, 0.5, 0.625, 0.5, 0.0, 1.5, 0.0, 1.5, 1.5, 0.5, 1.5, 0.5, 0.5, 0.5, 2.0, -0.5, 2.0, -0.5, 0.5, 0.5, 0.625, 0.5, 0.75, -0.5, 0.75, -0.5, 0.625, 0.5, 0.75, 0.5, 0.625, -0.5, 0.625, -0.5, 0.75, 0.5, 0.75, 0.5, 0.625, 1.0, 0.625, 1.0, 0.75, 0.5, 0.0, -0.5, 0.0, -0.5, 1.5, 0.5, 1.5, 0.0, 0.625, 0.0, 0.75, 1.5, 0.75, 1.5, 0.625, 0.5, 1.0, 0.5, 2.5, 0.0, 2.5, 0.0, 1.0, 0.0, 0.125, -1.5, 0.125, -1.5, 0.0, 0.0, 0.0, 0.0, 0.5, 0.0, 2.0, 0.5, 2.0, 0.5, 0.5])
me_cube_003.materials.append(mat_material)
me_cube_003.use_remesh_preserve_volume = False
me_cube_003.use_remesh_preserve_attributes = False
me_cube_003.use_mirror_vertex_groups = False
me_cube_003.update()
me_cube_036 = bpy.data.meshes.new('Cube.036')
me_cube_036.from_pydata([(-8.0, 2.0, 3.688), (-8.0, 2.0, 3.75), (-8.0, -1.0, 3.688), (-8.0, -1.0, 3.75), (-9.0, 2.0, 3.688), (-9.0, 2.0, 3.75), (-9.0, -1.0, 3.688), (-9.0, -1.0, 3.75)], [], [(3, 1, 5, 7), (5, 4, 6, 7), (0, 2, 6, 4), (2, 3, 7, 6), (1, 0, 4, 5), (0, 1, 3, 2)])
me_cube_036.materials.append(mat_material)
me_cube_036.use_remesh_preserve_volume = False
me_cube_036.use_remesh_preserve_attributes = False
me_cube_036.use_mirror_vertex_groups = False
me_cube_036.update()
me_cube_035 = bpy.data.meshes.new('Cube.035')
me_cube_035.from_pydata([(-7.0, 2.0, 3.438), (-7.0, 2.0, 3.5), (-7.0, -1.0, 3.438), (-7.0, -1.0, 3.5), (-8.0, 2.0, 3.438), (-8.0, 2.0, 3.5), (-8.0, -1.0, 3.438), (-8.0, -1.0, 3.5)], [], [(3, 1, 5, 7), (5, 4, 6, 7), (0, 2, 6, 4), (2, 3, 7, 6), (1, 0, 4, 5), (0, 1, 3, 2)])
me_cube_035.materials.append(mat_material)
me_cube_035.use_remesh_preserve_volume = False
me_cube_035.use_remesh_preserve_attributes = False
me_cube_035.use_mirror_vertex_groups = False
me_cube_035.update()
me_cube_034 = bpy.data.meshes.new('Cube.034')
me_cube_034.from_pydata([(-6.0, 2.0, 3.18), (-6.0, 2.0, 3.25), (-6.0, -1.0, 3.18), (-6.0, -1.0, 3.25), (-7.0, 2.0, 3.18), (-7.0, 2.0, 3.25), (-7.0, -1.0, 3.18), (-7.0, -1.0, 3.25)], [], [(3, 1, 5, 7), (5, 4, 6, 7), (0, 2, 6, 4), (2, 3, 7, 6), (1, 0, 4, 5), (0, 1, 3, 2)])
me_cube_034.materials.append(mat_material)
me_cube_034.use_remesh_preserve_volume = False
me_cube_034.use_remesh_preserve_attributes = False
me_cube_034.use_mirror_vertex_groups = False
me_cube_034.update()
me_cube_033 = bpy.data.meshes.new('Cube.033')
me_cube_033.from_pydata([(-5.0, 2.0, 2.93), (-5.0, 2.0, 3.0), (-5.0, -1.0, 2.93), (-5.0, -1.0, 3.0), (-6.0, 2.0, 2.93), (-6.0, 2.0, 3.0), (-6.0, -1.0, 2.93), (-6.0, -1.0, 3.0)], [], [(3, 1, 5, 7), (5, 4, 6, 7), (0, 2, 6, 4), (2, 3, 7, 6), (1, 0, 4, 5), (0, 1, 3, 2)])
me_cube_033.materials.append(mat_material)
me_cube_033.use_remesh_preserve_volume = False
me_cube_033.use_remesh_preserve_attributes = False
me_cube_033.use_mirror_vertex_groups = False
me_cube_033.update()
me_cube_032 = bpy.data.meshes.new('Cube.032')
me_cube_032.from_pydata([(-4.0, 2.0, 2.68), (-4.0, 2.0, 2.75), (-4.0, -1.0, 2.68), (-4.0, -1.0, 2.75), (-5.0, 2.0, 2.68), (-5.0, 2.0, 2.75), (-5.0, -1.0, 2.68), (-5.0, -1.0, 2.75)], [], [(3, 1, 5, 7), (5, 4, 6, 7), (0, 2, 6, 4), (2, 3, 7, 6), (1, 0, 4, 5), (0, 1, 3, 2)])
me_cube_032.materials.append(mat_material)
me_cube_032.use_remesh_preserve_volume = False
me_cube_032.use_remesh_preserve_attributes = False
me_cube_032.use_mirror_vertex_groups = False
me_cube_032.update()
me_cube_031 = bpy.data.meshes.new('Cube.031')
me_cube_031.from_pydata([(-3.0, 2.0, 2.423), (-3.0, 2.0, 2.5), (-3.0, -1.0, 2.423), (-3.0, -1.0, 2.5), (-4.0, 2.0, 2.423), (-4.0, 2.0, 2.5), (-4.0, -1.0, 2.423), (-4.0, -1.0, 2.5)], [], [(3, 1, 5, 7), (5, 4, 6, 7), (0, 2, 6, 4), (2, 3, 7, 6), (1, 0, 4, 5), (0, 1, 3, 2)])
me_cube_031.materials.append(mat_material)
me_cube_031.use_remesh_preserve_volume = False
me_cube_031.use_remesh_preserve_attributes = False
me_cube_031.use_mirror_vertex_groups = False
me_cube_031.update()
me_cube_030 = bpy.data.meshes.new('Cube.030')
me_cube_030.from_pydata([(-2.0, 2.0, 2.188), (-2.0, 2.0, 2.25), (-2.0, -1.0, 2.188), (-2.0, -1.0, 2.25), (-3.0, 2.0, 2.188), (-3.0, 2.0, 2.25), (-3.0, -1.0, 2.188), (-3.0, -1.0, 2.25)], [], [(3, 1, 5, 7), (5, 4, 6, 7), (0, 2, 6, 4), (2, 3, 7, 6), (1, 0, 4, 5), (0, 1, 3, 2)])
me_cube_030.materials.append(mat_material)
me_cube_030.use_remesh_preserve_volume = False
me_cube_030.use_remesh_preserve_attributes = False
me_cube_030.use_mirror_vertex_groups = False
me_cube_030.update()
me_cube_029 = bpy.data.meshes.new('Cube.029')
me_cube_029.from_pydata([(-1.0, 2.0, 1.923), (-1.0, 2.0, 2.0), (-1.0, -1.0, 1.923), (-1.0, -1.0, 2.0), (-2.0, 2.0, 1.923), (-2.0, 2.0, 2.0), (-2.0, -1.0, 1.923), (-2.0, -1.0, 2.0)], [], [(3, 1, 5, 7), (5, 4, 6, 7), (0, 2, 6, 4), (2, 3, 7, 6), (1, 0, 4, 5), (0, 1, 3, 2)])
me_cube_029.materials.append(mat_material)
me_cube_029.use_remesh_preserve_volume = False
me_cube_029.use_remesh_preserve_attributes = False
me_cube_029.use_mirror_vertex_groups = False
me_cube_029.update()
me_cube_028 = bpy.data.meshes.new('Cube.028')
me_cube_028.from_pydata([], [], [])
me_cube_028.materials.append(mat_material)
me_cube_028.use_remesh_preserve_volume = False
me_cube_028.use_remesh_preserve_attributes = False
me_cube_028.use_mirror_vertex_groups = False
me_cube_028.update()
me_cube_027 = bpy.data.meshes.new('Cube.027')
me_cube_027.from_pydata([(-1.0, 5.0, 1.688), (-1.0, 5.0, 1.75), (2.0, 5.0, 1.688), (2.0, 5.0, 1.75), (-1.0, -1.0, 1.688), (-1.0, -1.0, 1.75), (2.0, -1.0, 1.688), (2.0, -1.0, 1.75)], [], [(0, 1, 3, 2), (5, 4, 6, 7), (0, 4, 5, 1), (0, 2, 6, 4), (2, 3, 7, 6), (3, 1, 5, 7)])
me_cube_027.materials.append(mat_material)
me_cube_027.use_remesh_preserve_volume = False
me_cube_027.use_remesh_preserve_attributes = False
me_cube_027.use_mirror_vertex_groups = False
me_cube_027.update()
me_cube_026 = bpy.data.meshes.new('Cube.026')
me_cube_026.from_pydata([(-3.0, 2.0, 1.5), (-3.0, 5.0, 1.415), (-3.0, 5.0, 1.5), (-2.0, 2.0, 1.415), (-2.0, 5.0, 1.415), (-2.0, 5.0, 1.5), (-3.0, 2.0, 1.415), (-2.0, 2.0, 1.5)], [], [(5, 7, 0, 2), (3, 6, 0, 7), (2, 1, 6, 0), (1, 2, 5, 4), (5, 4, 3, 7), (3, 4, 1, 6)])
me_cube_026.materials.append(mat_material)
me_cube_026.use_remesh_preserve_volume = False
me_cube_026.use_remesh_preserve_attributes = False
me_cube_026.use_mirror_vertex_groups = False
me_cube_026.update()
me_cube_025 = bpy.data.meshes.new('Cube.025')
me_cube_025.from_pydata([(-4.0, 2.0, 1.173), (-4.0, 2.0, 1.25), (-4.0, 5.0, 1.173), (-4.0, 5.0, 1.25), (-3.0, 2.0, 1.173), (-3.0, 2.0, 1.25), (-3.0, 5.0, 1.173), (-3.0, 5.0, 1.25)], [], [(5, 4, 6, 7), (0, 2, 6, 4), (3, 1, 5, 7), (2, 3, 7, 6), (0, 2, 3, 1), (0, 1, 5, 4)])
me_cube_025.materials.append(mat_material)
me_cube_025.use_remesh_preserve_volume = False
me_cube_025.use_remesh_preserve_attributes = False
me_cube_025.use_mirror_vertex_groups = False
me_cube_025.update()
me_cube_024 = bpy.data.meshes.new('Cube.024')
me_cube_024.from_pydata([(-5.0, 2.0, 1.0), (-5.0, 5.0, 0.9376), (-5.0, 5.0, 1.0), (-4.0, 2.0, 0.9376), (-4.0, 2.0, 1.0), (-4.0, 5.0, 0.9376), (-4.0, 5.0, 1.0), (-5.0, 2.0, 0.9376)], [], [(4, 3, 5, 6), (2, 0, 4, 6), (1, 2, 6, 5), (7, 3, 4, 0), (2, 1, 7, 0), (3, 7, 1, 5)])
me_cube_024.materials.append(mat_material)
me_cube_024.use_remesh_preserve_volume = False
me_cube_024.use_remesh_preserve_attributes = False
me_cube_024.use_mirror_vertex_groups = False
me_cube_024.update()
me_cube_023 = bpy.data.meshes.new('Cube.023')
me_cube_023.from_pydata([(-6.0, 2.0, 0.6951), (-6.0, 2.0, 0.75), (-6.0, 5.0, 0.6951), (-6.0, 5.0, 0.75), (-5.0, 2.0, 0.6951), (-5.0, 2.0, 0.75), (-5.0, 5.0, 0.6951), (-5.0, 5.0, 0.75)], [], [(5, 4, 6, 7), (0, 2, 6, 4), (3, 1, 5, 7), (2, 3, 7, 6), (0, 2, 3, 1), (0, 1, 5, 4)])
me_cube_023.materials.append(mat_material)
me_cube_023.use_remesh_preserve_volume = False
me_cube_023.use_remesh_preserve_attributes = False
me_cube_023.use_mirror_vertex_groups = False
me_cube_023.update()
me_cube_022 = bpy.data.meshes.new('Cube.022')
me_cube_022.from_pydata([(-7.0, 2.0, 0.4376), (-7.0, 2.0, 0.5), (-7.0, 5.0, 0.4376), (-7.0, 5.0, 0.5), (-6.0, 2.0, 0.4376), (-6.0, 2.0, 0.5), (-6.0, 5.0, 0.4376), (-6.0, 5.0, 0.5)], [], [(5, 4, 6, 7), (0, 2, 6, 4), (3, 1, 5, 7), (2, 3, 7, 6), (0, 2, 3, 1), (0, 1, 5, 4)])
me_cube_022.materials.append(mat_material)
me_cube_022.use_remesh_preserve_volume = False
me_cube_022.use_remesh_preserve_attributes = False
me_cube_022.use_mirror_vertex_groups = False
me_cube_022.update()
me_cube_021 = bpy.data.meshes.new('Cube.021')
me_cube_021.from_pydata([(-2.0, 2.0, 1.688), (-2.0, 2.0, 1.75), (-2.0, 5.0, 1.688), (-2.0, 5.0, 1.75), (-1.0, 2.0, 1.688), (-1.0, 2.0, 1.75), (-1.0, 5.0, 1.688), (-1.0, 5.0, 1.75)], [], [(5, 4, 6, 7), (0, 2, 6, 4), (3, 1, 5, 7), (2, 3, 7, 6), (0, 2, 3, 1)])
me_cube_021.materials.append(mat_material)
me_cube_021.use_remesh_preserve_volume = False
me_cube_021.use_remesh_preserve_attributes = False
me_cube_021.use_mirror_vertex_groups = False
me_cube_021.update()
me_cube_020 = bpy.data.meshes.new('Cube.020')
me_cube_020.from_pydata([(-7.0, 5.0, 0.4301), (-7.0, 5.0, 0.5), (-7.0, -1.0, 0.4301), (-7.0, -1.0, 0.5), (-9.0, -1.0, 0.4301), (-9.0, -1.0, 0.5), (-9.0, 5.0, 0.4301), (-9.0, 5.0, 0.5)], [], [(2, 3, 5, 4), (2, 4, 6, 0), (7, 6, 4, 5), (0, 6, 7, 1), (1, 3, 2, 0), (5, 3, 1, 7)])
me_cube_020.materials.append(mat_material)
me_cube_020.use_remesh_preserve_volume = False
me_cube_020.use_remesh_preserve_attributes = False
me_cube_020.use_mirror_vertex_groups = False
me_cube_020.update()
me_cube_019 = bpy.data.meshes.new('Cube.019')
me_cube_019.from_pydata([(-6.0, -1.0, 0.2026), (-6.0, 2.0, 0.2026), (-5.0, 2.0, 0.2026), (-5.0, -1.0, 0.2026), (-5.0, 2.0, 0.25), (-5.0, -1.0, 0.25), (-6.0, 2.0, 0.25), (-6.0, -1.0, 0.25)], [], [(4, 5, 3, 2), (0, 1, 2, 3), (3, 5, 7, 0), (6, 7, 5, 4), (1, 0, 7, 6), (4, 2, 1, 6)])
me_cube_019.materials.append(mat_material)
me_cube_019.use_remesh_preserve_volume = False
me_cube_019.use_remesh_preserve_attributes = False
me_cube_019.use_mirror_vertex_groups = False
me_cube_019.update()
me_cube_018 = bpy.data.meshes.new('Cube.018')
me_cube_018.from_pydata([(-5.0, -1.0, -0.06239), (-5.0, 2.0, -0.06239), (-4.0, 2.0, -0.06239), (-4.0, -1.0, -0.06239), (-4.0, 2.0, 0.0), (-4.0, -1.0, 0.0), (-5.0, 2.0, 0.0), (-5.0, -1.0, 0.0)], [], [(4, 5, 3, 2), (0, 1, 2, 3), (3, 5, 7, 0), (6, 7, 5, 4), (1, 0, 7, 6), (4, 2, 1, 6)])
me_cube_018.materials.append(mat_material)
me_cube_018.use_remesh_preserve_volume = False
me_cube_018.use_remesh_preserve_attributes = False
me_cube_018.use_mirror_vertex_groups = False
me_cube_018.update()
me_cube_017 = bpy.data.meshes.new('Cube.017')
me_cube_017.from_pydata([(-4.0, -1.0, -0.3199), (-4.0, 2.0, -0.3199), (-3.0, 2.0, -0.3199), (-3.0, -1.0, -0.3199), (-3.0, 2.0, -0.25), (-3.0, -1.0, -0.25), (-4.0, 2.0, -0.25), (-4.0, -1.0, -0.25)], [], [(4, 5, 3, 2), (0, 1, 2, 3), (3, 5, 7, 0), (6, 7, 5, 4), (1, 0, 7, 6), (4, 2, 1, 6)])
me_cube_017.materials.append(mat_material)
me_cube_017.use_remesh_preserve_volume = False
me_cube_017.use_remesh_preserve_attributes = False
me_cube_017.use_mirror_vertex_groups = False
me_cube_017.update()
me_cube_016 = bpy.data.meshes.new('Cube.016')
me_cube_016.from_pydata([(-3.0, -1.0, -0.5624), (-3.0, 2.0, -0.5624), (-2.0, 2.0, -0.5624), (-2.0, -1.0, -0.5624), (-2.0, 2.0, -0.5), (-2.0, -1.0, -0.5), (-3.0, 2.0, -0.5), (-3.0, -1.0, -0.5)], [], [(4, 5, 3, 2), (0, 1, 2, 3), (3, 5, 7, 0), (6, 7, 5, 4), (1, 0, 7, 6), (4, 2, 1, 6)])
me_cube_016.materials.append(mat_material)
me_cube_016.use_remesh_preserve_volume = False
me_cube_016.use_remesh_preserve_attributes = False
me_cube_016.use_mirror_vertex_groups = False
me_cube_016.update()
me_cube_015 = bpy.data.meshes.new('Cube.015')
me_cube_015.from_pydata([(-2.0, -1.0, -0.8124), (-2.0, 2.0, -0.8124), (-1.0, 2.0, -0.8124), (-1.0, -1.0, -0.8124), (-1.0, 2.0, -0.75), (-1.0, -1.0, -0.75), (-2.0, 2.0, -0.75), (-2.0, -1.0, -0.75)], [], [(4, 5, 3, 2), (0, 1, 2, 3), (6, 7, 5, 4), (1, 0, 7, 6), (4, 2, 1, 6)])
me_cube_015.materials.append(mat_material)
me_cube_015.use_remesh_preserve_volume = False
me_cube_015.use_remesh_preserve_attributes = False
me_cube_015.use_mirror_vertex_groups = False
me_cube_015.update()
me_cube_014 = bpy.data.meshes.new('Cube.014')
me_cube_014.from_pydata([(-7.0, -1.0, 0.4301), (-7.0, 2.0, 0.4301), (-6.0, 2.0, 0.4301), (-6.0, -1.0, 0.4301), (-6.0, 2.0, 0.5), (-6.0, -1.0, 0.5), (-7.0, 2.0, 0.5), (-7.0, -1.0, 0.5)], [], [(4, 5, 3, 2), (0, 1, 2, 3), (3, 5, 7, 0), (6, 7, 5, 4), (1, 0, 7, 6), (4, 2, 1, 6)])
me_cube_014.materials.append(mat_material)
me_cube_014.use_remesh_preserve_volume = False
me_cube_014.use_remesh_preserve_attributes = False
me_cube_014.use_mirror_vertex_groups = False
me_cube_014.update()
me_cube_013 = bpy.data.meshes.new('Cube.013')
me_cube_013.from_pydata([(-9.0, 9.0, 3.937), (-9.0, -2.0, 3.937), (-9.0, 9.0, 4.0), (-9.0, -2.0, 4.0), (-17.0, 9.0, 4.0), (-17.0, -2.0, 4.0), (-17.0, 9.0, 3.937), (-17.0, -2.0, 3.937)], [], [(2, 3, 1, 0), (5, 7, 1, 3), (6, 4, 2, 0), (0, 1, 7, 6), (7, 5, 4, 6), (2, 4, 5, 3)])
me_cube_013.materials.append(mat_material)
me_cube_013.use_remesh_preserve_volume = False
me_cube_013.use_remesh_preserve_attributes = False
me_cube_013.use_mirror_vertex_groups = False
me_cube_013.update()
me_cube_012 = bpy.data.meshes.new('Cube.012')
me_cube_012.from_pydata([(-9.0, -1.0, 4.0), (-9.0, -1.0, -1.0), (-9.0, 5.0, -1.0), (-10.0, -1.0, -1.0), (-10.0, 5.0, -1.0), (-9.0, 5.0, 4.0), (-10.0, -1.0, 4.0), (-10.0, 5.0, 4.0)], [], [(2, 4, 3, 1), (7, 4, 2, 5), (5, 2, 1, 0), (7, 5, 0, 6), (4, 7, 6, 3), (1, 3, 6, 0)])
me_cube_012.materials.append(mat_material)
me_cube_012.use_remesh_preserve_volume = False
me_cube_012.use_remesh_preserve_attributes = False
me_cube_012.use_mirror_vertex_groups = False
me_cube_012.update()
me_cube_011 = bpy.data.meshes.new('Cube.011')
me_cube_011.from_pydata([(-9.0, 6.0, -1.0), (-9.0, 9.0, -1.0), (-10.0, 6.0, -1.0), (-10.0, 9.0, -1.0), (-9.0, 6.0, 4.0), (-9.0, 9.0, 4.0), (-10.0, 6.0, 4.0), (-10.0, 9.0, 4.0)], [], [(4, 5, 7, 6), (0, 1, 5, 4), (0, 4, 6, 2), (3, 7, 5, 1), (2, 6, 7, 3), (0, 2, 3, 1)])
me_cube_011.materials.append(mat_material)
me_cube_011.use_remesh_preserve_volume = False
me_cube_011.use_remesh_preserve_attributes = False
me_cube_011.use_mirror_vertex_groups = False
me_cube_011.update()
me_cube_010 = bpy.data.meshes.new('Cube.010')
me_cube_010.from_pydata([(-2.0, 5.0, -1.0), (-9.0, 5.0, -1.0), (-9.0, 6.0, -1.0), (-2.0, 6.0, -1.0), (-2.0, 5.0, 4.0), (-2.0, 6.0, 4.0), (-9.0, 5.0, 4.0), (-9.0, 6.0, 4.0)], [], [(7, 2, 1, 6), (1, 2, 3, 0), (1, 0, 4, 6), (5, 7, 6, 4), (4, 0, 3, 5), (2, 7, 5, 3)])
me_cube_010.materials.append(mat_material)
me_cube_010.use_remesh_preserve_volume = False
me_cube_010.use_remesh_preserve_attributes = False
me_cube_010.use_mirror_vertex_groups = False
me_cube_010.update()
me_cube_009 = bpy.data.meshes.new('Cube.009')
me_cube_009.from_pydata([(-9.0, 6.0, -2.0), (-9.0, 6.0, -1.0), (-9.0, 9.0, -2.0), (-9.0, 9.0, -1.0), (2.0, 6.0, -2.0), (2.0, 6.0, -1.0), (2.0, 9.0, -2.0), (2.0, 9.0, -1.0)], [], [(5, 4, 6, 7), (1, 0, 4, 5), (2, 6, 4, 0), (3, 2, 0, 1), (3, 1, 5, 7), (3, 7, 6, 2)])
me_cube_009.materials.append(mat_material)
me_cube_009.use_remesh_preserve_volume = False
me_cube_009.use_remesh_preserve_attributes = False
me_cube_009.use_mirror_vertex_groups = False
me_cube_009.update()
me_cube_008 = bpy.data.meshes.new('Cube.008')
me_cube_008.from_pydata([(-2.0, 5.0, -2.0), (-2.0, 5.0, -1.0), (-2.0, 6.0, -2.0), (-2.0, 6.0, -1.0), (2.0, 5.0, -2.0), (2.0, 5.0, -1.0), (2.0, 6.0, -2.0), (2.0, 6.0, -1.0)], [], [(0, 2, 6, 4), (5, 4, 6, 7), (3, 1, 5, 7), (2, 0, 1, 3), (0, 4, 5, 1), (6, 2, 3, 7)])
me_cube_008.materials.append(mat_material)
me_cube_008.use_remesh_preserve_volume = False
me_cube_008.use_remesh_preserve_attributes = False
me_cube_008.use_mirror_vertex_groups = False
me_cube_008.update()
me_cube_007 = bpy.data.meshes.new('Cube.007')
me_cube_007.from_pydata([(-9.0, -1.0, -2.0), (-9.0, 5.0, -2.0), (-9.0, -1.0, -1.0), (-9.0, 5.0, -1.0), (2.0, 5.0, -2.0), (2.0, -1.0, -2.0), (2.0, 5.0, -1.0), (2.0, -1.0, -1.0)], [], [(4, 6, 7, 5), (1, 4, 5, 0), (5, 7, 2, 0), (3, 2, 7, 6), (1, 0, 2, 3), (6, 4, 1, 3)])
me_cube_007.materials.append(mat_material)
me_cube_007.use_remesh_preserve_volume = False
me_cube_007.use_remesh_preserve_attributes = False
me_cube_007.use_mirror_vertex_groups = False
me_cube_007.update()
me_cube_006 = bpy.data.meshes.new('Cube.006')
me_cube_006.from_pydata([(-9.0, -1.0, -1.0), (-9.0, -1.0, 3.0), (-9.0, -2.0, -1.0), (-9.0, -2.0, 3.0), (2.0, -1.0, -1.0), (2.0, -1.0, 3.0), (2.0, -2.0, -1.0), (2.0, -2.0, 3.0)], [], [(0, 1, 5, 4), (2, 6, 7, 3), (4, 5, 7, 6), (3, 7, 5, 1), (0, 2, 3, 1), (6, 2, 0, 4)])
me_cube_006.materials.append(mat_material)
me_cube_006.use_remesh_preserve_volume = False
me_cube_006.use_remesh_preserve_attributes = False
me_cube_006.use_mirror_vertex_groups = False
me_cube_006.update()
me_cube_005 = bpy.data.meshes.new('Cube.005')
me_cube_005.from_pydata([(-1.0, -2.0, -1.0), (-1.0, 1.0, -1.0), (1.0, 1.0, -1.0), (1.0, -2.0, -1.0), (-1.0, -2.0, -0.75), (-1.0, 1.0, -0.75), (1.0, 1.0, -0.75), (1.0, -2.0, -0.75)], [], [(4, 5, 1, 0), (5, 6, 2, 1), (6, 7, 3, 2), (7, 4, 0, 3), (0, 1, 2, 3), (7, 6, 5, 4)])
me_cube_005.use_remesh_preserve_volume = False
me_cube_005.use_remesh_preserve_attributes = False
me_cube_005.use_mirror_vertex_groups = False
me_cube_005.update()

# ---- objects
ob_level = bpy.data.objects.new('Level', me_cube_003)
ob_collision_028 = bpy.data.objects.new('Collision.028', me_cube_036)
ob_collision_027 = bpy.data.objects.new('Collision.027', me_cube_035)
ob_collision_026 = bpy.data.objects.new('Collision.026', me_cube_034)
ob_collision_025 = bpy.data.objects.new('Collision.025', me_cube_033)
ob_collision_024 = bpy.data.objects.new('Collision.024', me_cube_032)
ob_collision_023 = bpy.data.objects.new('Collision.023', me_cube_031)
ob_collision_022 = bpy.data.objects.new('Collision.022', me_cube_030)
ob_collision_021 = bpy.data.objects.new('Collision.021', me_cube_029)
ob_collision = bpy.data.objects.new('Collision', me_cube_028)
ob_collision_020 = bpy.data.objects.new('Collision.020', me_cube_027)
ob_collision_018 = bpy.data.objects.new('Collision.018', me_cube_026)
ob_collision_017 = bpy.data.objects.new('Collision.017', me_cube_025)
ob_collision_016 = bpy.data.objects.new('Collision.016', me_cube_024)
ob_collision_015 = bpy.data.objects.new('Collision.015', me_cube_023)
ob_collision_014 = bpy.data.objects.new('Collision.014', me_cube_022)
ob_collision_019 = bpy.data.objects.new('Collision.019', me_cube_021)
ob_collision_031 = bpy.data.objects.new('Collision.031', me_cube_020)
ob_collision_012 = bpy.data.objects.new('Collision.012', me_cube_019)
ob_collision_011 = bpy.data.objects.new('Collision.011', me_cube_018)
ob_collision_010 = bpy.data.objects.new('Collision.010', me_cube_017)
ob_collision_009 = bpy.data.objects.new('Collision.009', me_cube_016)
ob_collision_008 = bpy.data.objects.new('Collision.008', me_cube_015)
ob_collision_013 = bpy.data.objects.new('Collision.013', me_cube_014)
ob_collision_030 = bpy.data.objects.new('Collision.030', me_cube_013)
ob_collision_029 = bpy.data.objects.new('Collision.029', me_cube_012)
ob_collision_007 = bpy.data.objects.new('Collision.007', me_cube_011)
ob_collision_006 = bpy.data.objects.new('Collision.006', me_cube_010)
ob_collision_005 = bpy.data.objects.new('Collision.005', me_cube_009)
ob_collision_004 = bpy.data.objects.new('Collision.004', me_cube_008)
ob_collision_003 = bpy.data.objects.new('Collision.003', me_cube_007)
ob_collision_002 = bpy.data.objects.new('Collision.002', me_cube_006)
ob_collision_001 = bpy.data.objects.new('Collision.001', me_cube_005)

# ---- transforms, parenting, visibility, modifiers, constraints
ob_level.location = (3.0, -3.0, 1.0)
ob_level.lineart.crease_threshold = 0.0
_vg = ob_level.vertex_groups.new(name='Group')
ob_collision_028.location = (3.0, -3.0, 1.0)
ob_collision_028.lineart.crease_threshold = 0.0
ob_collision_027.location = (3.0, -3.0, 1.0)
ob_collision_027.lineart.crease_threshold = 0.0
ob_collision_026.location = (3.0, -3.0, 1.0)
ob_collision_026.lineart.crease_threshold = 0.0
ob_collision_025.location = (3.0, -3.0, 1.0)
ob_collision_025.lineart.crease_threshold = 0.0
ob_collision_024.location = (3.0, -3.0, 1.0)
ob_collision_024.lineart.crease_threshold = 0.0
ob_collision_023.location = (3.0, -3.0, 1.0)
ob_collision_023.lineart.crease_threshold = 0.0
ob_collision_022.location = (3.0, -3.0, 1.0)
ob_collision_022.lineart.crease_threshold = 0.0
ob_collision_021.location = (3.0, -3.0, 1.0)
ob_collision_021.lineart.crease_threshold = 0.0
ob_collision.location = (3.0, -3.0, 1.0)
ob_collision.lineart.crease_threshold = 0.0
ob_collision_020.location = (3.0, -3.0, 1.0)
ob_collision_020.lineart.crease_threshold = 0.0
ob_collision_018.location = (3.0, -3.0, 1.0)
ob_collision_018.lineart.crease_threshold = 0.0
ob_collision_017.location = (3.0, -3.0, 1.0)
ob_collision_017.lineart.crease_threshold = 0.0
ob_collision_016.location = (3.0, -3.0, 1.0)
ob_collision_016.lineart.crease_threshold = 0.0
ob_collision_015.location = (3.0, -3.0, 1.0)
ob_collision_015.lineart.crease_threshold = 0.0
ob_collision_014.location = (3.0, -3.0, 1.0)
ob_collision_014.lineart.crease_threshold = 0.0
ob_collision_019.location = (3.0, -3.0, 1.0)
ob_collision_019.lineart.crease_threshold = 0.0
ob_collision_031.location = (3.0, -3.0, 1.0)
ob_collision_031.lineart.crease_threshold = 0.0
ob_collision_012.location = (3.0, -3.0, 1.0)
ob_collision_012.lineart.crease_threshold = 0.0
ob_collision_011.location = (3.0, -3.0, 1.0)
ob_collision_011.lineart.crease_threshold = 0.0
ob_collision_010.location = (3.0, -3.0, 1.0)
ob_collision_010.lineart.crease_threshold = 0.0
ob_collision_009.location = (3.0, -3.0, 1.0)
ob_collision_009.lineart.crease_threshold = 0.0
ob_collision_008.location = (3.0, -3.0, 1.0)
ob_collision_008.lineart.crease_threshold = 0.0
ob_collision_013.location = (3.0, -3.0, 1.0)
ob_collision_013.lineart.crease_threshold = 0.0
ob_collision_030.location = (3.0, -3.0, 1.0)
ob_collision_030.lineart.crease_threshold = 0.0
ob_collision_029.location = (3.0, -3.0, 1.0)
ob_collision_029.lineart.crease_threshold = 0.0
ob_collision_007.location = (3.0, -3.0, 1.0)
ob_collision_007.lineart.crease_threshold = 0.0
ob_collision_006.location = (3.0, -3.0, 1.0)
ob_collision_006.lineart.crease_threshold = 0.0
ob_collision_005.location = (3.0, -3.0, 1.0)
ob_collision_005.lineart.crease_threshold = 0.0
ob_collision_004.location = (3.0, -3.0, 1.0)
ob_collision_004.lineart.crease_threshold = 0.0
ob_collision_003.location = (3.0, -3.0, 1.0)
ob_collision_003.lineart.crease_threshold = 0.0
ob_collision_002.location = (3.0, -3.0, 1.0)
ob_collision_002.lineart.crease_threshold = 0.0
ob_collision_001.location = (-5.0, 5.0, 2.0)
ob_collision_001.lineart.crease_threshold = 0.0

# ---- collection membership
col_collection_1.objects.link(ob_level)
col_collection_2.objects.link(ob_collision_028)
col_collection_2.objects.link(ob_collision_027)
col_collection_2.objects.link(ob_collision_026)
col_collection_2.objects.link(ob_collision_025)
col_collection_2.objects.link(ob_collision_024)
col_collection_2.objects.link(ob_collision_023)
col_collection_2.objects.link(ob_collision_022)
col_collection_2.objects.link(ob_collision_021)
col_collection_2.objects.link(ob_collision)
col_collection_2.objects.link(ob_collision_020)
col_collection_2.objects.link(ob_collision_018)
col_collection_2.objects.link(ob_collision_017)
col_collection_2.objects.link(ob_collision_016)
col_collection_2.objects.link(ob_collision_015)
col_collection_2.objects.link(ob_collision_014)
col_collection_2.objects.link(ob_collision_019)
col_collection_2.objects.link(ob_collision_031)
col_collection_2.objects.link(ob_collision_012)
col_collection_2.objects.link(ob_collision_011)
col_collection_2.objects.link(ob_collision_010)
col_collection_2.objects.link(ob_collision_009)
col_collection_2.objects.link(ob_collision_008)
col_collection_2.objects.link(ob_collision_013)
col_collection_2.objects.link(ob_collision_030)
col_collection_2.objects.link(ob_collision_029)
col_collection_2.objects.link(ob_collision_007)
col_collection_2.objects.link(ob_collision_006)
col_collection_2.objects.link(ob_collision_005)
col_collection_2.objects.link(ob_collision_004)
col_collection_2.objects.link(ob_collision_003)
col_collection_2.objects.link(ob_collision_002)
col_collection_2.objects.link(ob_collision_001)

# ---- scene / render settings (as saved in the file)
scene.frame_start = 1; scene.frame_end = 250; scene.frame_set(0)
scene.render.engine = 'BLENDER_EEVEE_NEXT'
scene.render.resolution_percentage = 50
scene.render.dither_intensity = 0.0
scene.cycles.use_denoising = False
scene.cycles.samples = 10
scene.cycles.sampling_pattern = 'TABULATED_SOBOL'
scene.cycles.light_sampling_threshold = 0.0
scene.cycles.use_adaptive_sampling = False
scene.cycles.use_light_tree = False
scene.cycles.blur_glossy = 0.0
scene.cycles.pixel_filter_type = 'GAUSSIAN'
scene.cycles.sample_clamp_indirect = 0.0
scene.view_settings.view_transform = 'Standard'
bpy.context.view_layer.update()

# ---- added for rendering (the .blend has no active camera and no usable light): camera, sun
cam_auto = bpy.data.cameras.new('AutoCamera')
cam_auto.lens = 50.0
cam_auto.sensor_width = 36.0
cam_auto.clip_end = 1000.0
ob_auto_camera = bpy.data.objects.new('AutoCamera', cam_auto)
scene.collection.objects.link(ob_auto_camera)
ob_auto_camera.location = (18.9811, -27.9773, 21.4849)
ob_auto_camera.rotation_euler = (1.09748, -7.21219e-08, 0.694738)
scene.camera = ob_auto_camera
light_auto_sun = bpy.data.lights.new('AutoSun', 'SUN')
light_auto_sun.energy = 3.0
light_auto_sun.angle = 0.0523599
ob_auto_sun = bpy.data.objects.new('AutoSun', light_auto_sun)
scene.collection.objects.link(ob_auto_sun)
ob_auto_sun.rotation_euler = (0.872665, 0.174533, 0.523599)
bpy.context.view_layer.update()
